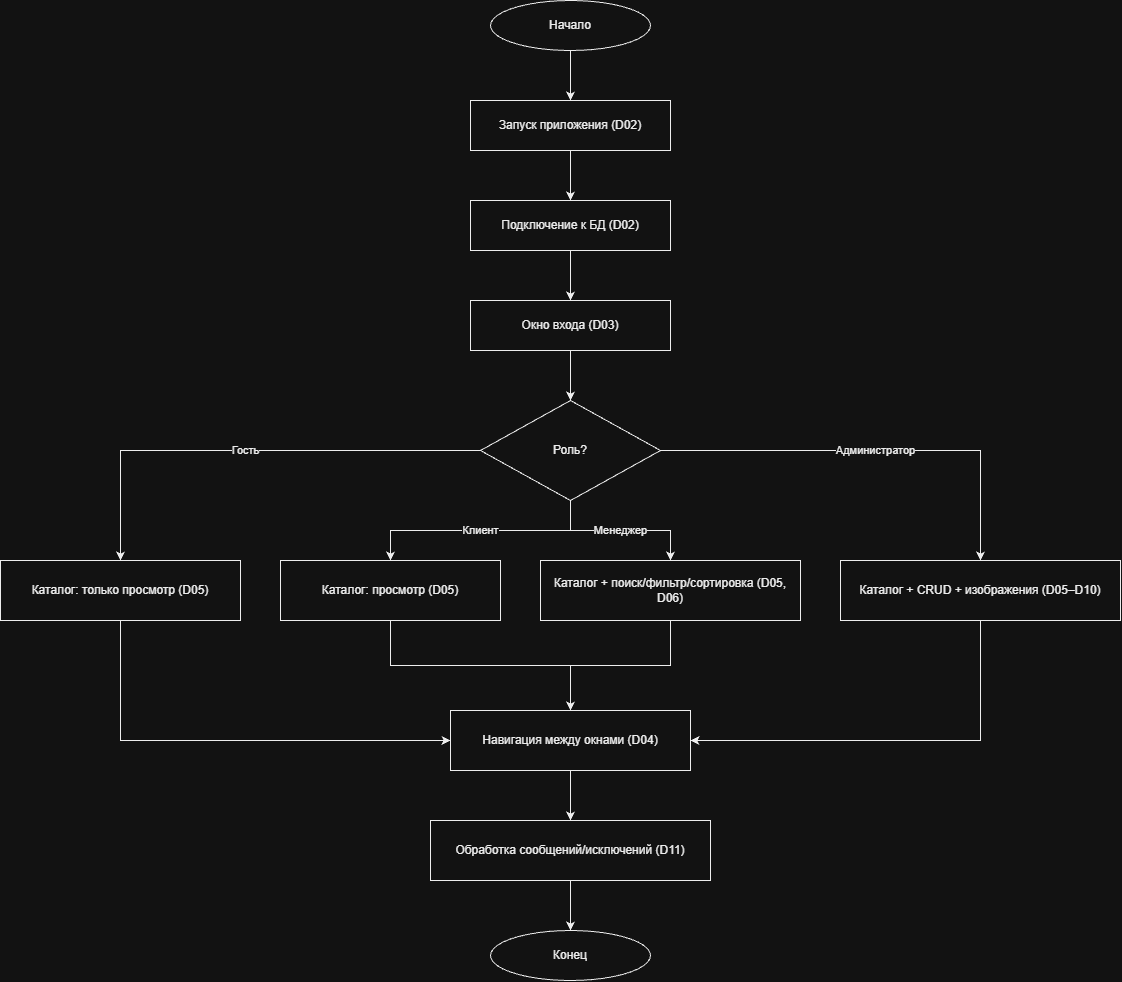

The diagram above was exported from draw.io. Its source (the exported page's mxGraphModel, read from the mxfile embedded in the PNG):
<mxGraphModel dx="1668" dy="1014" grid="1" gridSize="10" guides="1" tooltips="1" connect="1" arrows="1" fold="1" page="1" pageScale="1" pageWidth="1300" pageHeight="1300" math="0" shadow="0">
  <root>
    <mxCell id="0" />
    <mxCell id="1" parent="0" />
    <mxCell id="n1" parent="1" style="ellipse;whiteSpace=wrap;html=1;fillColor=#FFFFFF;strokeColor=#000000;fontColor=#000000;" value="Начало" vertex="1">
      <mxGeometry height="50" width="160" x="550" y="40" as="geometry" />
    </mxCell>
    <mxCell id="n2" parent="1" style="rounded=0;whiteSpace=wrap;html=1;fillColor=#FFFFFF;strokeColor=#000000;fontColor=#000000;" value="Запуск приложения (D02)" vertex="1">
      <mxGeometry height="50" width="200" x="530" y="140" as="geometry" />
    </mxCell>
    <mxCell id="n3" parent="1" style="rounded=0;whiteSpace=wrap;html=1;fillColor=#FFFFFF;strokeColor=#000000;fontColor=#000000;" value="Подключение к БД (D02)" vertex="1">
      <mxGeometry height="50" width="200" x="530" y="240" as="geometry" />
    </mxCell>
    <mxCell id="n4" parent="1" style="rounded=0;whiteSpace=wrap;html=1;fillColor=#FFFFFF;strokeColor=#000000;fontColor=#000000;" value="Окно входа (D03)" vertex="1">
      <mxGeometry height="50" width="200" x="530" y="340" as="geometry" />
    </mxCell>
    <mxCell id="n5" parent="1" style="rhombus;whiteSpace=wrap;html=1;fillColor=#FFFFFF;strokeColor=#000000;fontColor=#000000;" value="Роль?" vertex="1">
      <mxGeometry height="100" width="180" x="540" y="440" as="geometry" />
    </mxCell>
    <mxCell id="n6" parent="1" style="rounded=0;whiteSpace=wrap;html=1;fillColor=#FFFFFF;strokeColor=#000000;fontColor=#000000;" value="Каталог: только просмотр (D05)" vertex="1">
      <mxGeometry height="60" width="240" x="60" y="600" as="geometry" />
    </mxCell>
    <mxCell id="n7" parent="1" style="rounded=0;whiteSpace=wrap;html=1;fillColor=#FFFFFF;strokeColor=#000000;fontColor=#000000;" value="Каталог: просмотр (D05)" vertex="1">
      <mxGeometry height="60" width="220" x="340" y="600" as="geometry" />
    </mxCell>
    <mxCell id="n8" parent="1" style="rounded=0;whiteSpace=wrap;html=1;fillColor=#FFFFFF;strokeColor=#000000;fontColor=#000000;" value="Каталог + поиск/фильтр/сортировка (D05, D06)" vertex="1">
      <mxGeometry height="60" width="260" x="600" y="600" as="geometry" />
    </mxCell>
    <mxCell id="n9" parent="1" style="rounded=0;whiteSpace=wrap;html=1;fillColor=#FFFFFF;strokeColor=#000000;fontColor=#000000;" value="Каталог + CRUD + изображения (D05–D10)" vertex="1">
      <mxGeometry height="60" width="280" x="900" y="600" as="geometry" />
    </mxCell>
    <mxCell id="n10" parent="1" style="rounded=0;whiteSpace=wrap;html=1;fillColor=#FFFFFF;strokeColor=#000000;fontColor=#000000;" value="Навигация между окнами (D04)" vertex="1">
      <mxGeometry height="60" width="240" x="510" y="750" as="geometry" />
    </mxCell>
    <mxCell id="n11" parent="1" style="rounded=0;whiteSpace=wrap;html=1;fillColor=#FFFFFF;strokeColor=#000000;fontColor=#000000;" value="Обработка сообщений/исключений (D11)" vertex="1">
      <mxGeometry height="60" width="280" x="490" y="860" as="geometry" />
    </mxCell>
    <mxCell id="n12" parent="1" style="ellipse;whiteSpace=wrap;html=1;fillColor=#FFFFFF;strokeColor=#000000;fontColor=#000000;" value="Конец" vertex="1">
      <mxGeometry height="50" width="160" x="550" y="970" as="geometry" />
    </mxCell>
    <mxCell id="e1" edge="1" parent="1" source="n1" style="edgeStyle=orthogonalEdgeStyle;rounded=0;html=1;strokeColor=#000000;" target="n2">
      <mxGeometry relative="1" as="geometry" />
    </mxCell>
    <mxCell id="e2" edge="1" parent="1" source="n2" style="edgeStyle=orthogonalEdgeStyle;rounded=0;html=1;strokeColor=#000000;" target="n3">
      <mxGeometry relative="1" as="geometry" />
    </mxCell>
    <mxCell id="e3" edge="1" parent="1" source="n3" style="edgeStyle=orthogonalEdgeStyle;rounded=0;html=1;strokeColor=#000000;" target="n4">
      <mxGeometry relative="1" as="geometry" />
    </mxCell>
    <mxCell id="e4" edge="1" parent="1" source="n4" style="edgeStyle=orthogonalEdgeStyle;rounded=0;html=1;strokeColor=#000000;" target="n5">
      <mxGeometry relative="1" as="geometry" />
    </mxCell>
    <mxCell id="e5" edge="1" parent="1" source="n5" style="edgeStyle=orthogonalEdgeStyle;rounded=0;html=1;strokeColor=#000000;fontColor=#000000;" target="n6" value="Гость">
      <mxGeometry relative="1" as="geometry" />
    </mxCell>
    <mxCell id="e6" edge="1" parent="1" source="n5" style="edgeStyle=orthogonalEdgeStyle;rounded=0;html=1;strokeColor=#000000;fontColor=#000000;" target="n7" value="Клиент">
      <mxGeometry relative="1" as="geometry" />
    </mxCell>
    <mxCell id="e7" edge="1" parent="1" source="n5" style="edgeStyle=orthogonalEdgeStyle;rounded=0;html=1;strokeColor=#000000;fontColor=#000000;" target="n8" value="Менеджер">
      <mxGeometry relative="1" as="geometry" />
    </mxCell>
    <mxCell id="e8" edge="1" parent="1" source="n5" style="edgeStyle=orthogonalEdgeStyle;rounded=0;html=1;strokeColor=#000000;fontColor=#000000;" target="n9" value="Администратор">
      <mxGeometry relative="1" as="geometry" />
    </mxCell>
    <mxCell id="e9" edge="1" parent="1" source="n6" style="edgeStyle=orthogonalEdgeStyle;rounded=0;html=1;strokeColor=#000000;exitX=0.5;exitY=1;entryX=0;entryY=0.5;" target="n10">
      <mxGeometry relative="1" as="geometry" />
    </mxCell>
    <mxCell id="e10" edge="1" parent="1" source="n7" style="edgeStyle=orthogonalEdgeStyle;rounded=0;html=1;strokeColor=#000000;" target="n10">
      <mxGeometry relative="1" as="geometry" />
    </mxCell>
    <mxCell id="e11" edge="1" parent="1" source="n8" style="edgeStyle=orthogonalEdgeStyle;rounded=0;html=1;strokeColor=#000000;" target="n10">
      <mxGeometry relative="1" as="geometry" />
    </mxCell>
    <mxCell id="e12" edge="1" parent="1" source="n9" style="edgeStyle=orthogonalEdgeStyle;rounded=0;html=1;strokeColor=#000000;exitX=0.5;exitY=1;entryX=1;entryY=0.5;" target="n10">
      <mxGeometry relative="1" as="geometry" />
    </mxCell>
    <mxCell id="e13" edge="1" parent="1" source="n10" style="edgeStyle=orthogonalEdgeStyle;rounded=0;html=1;strokeColor=#000000;" target="n11">
      <mxGeometry relative="1" as="geometry" />
    </mxCell>
    <mxCell id="e14" edge="1" parent="1" source="n11" style="edgeStyle=orthogonalEdgeStyle;rounded=0;html=1;strokeColor=#000000;" target="n12">
      <mxGeometry relative="1" as="geometry" />
    </mxCell>
  </root>
</mxGraphModel>